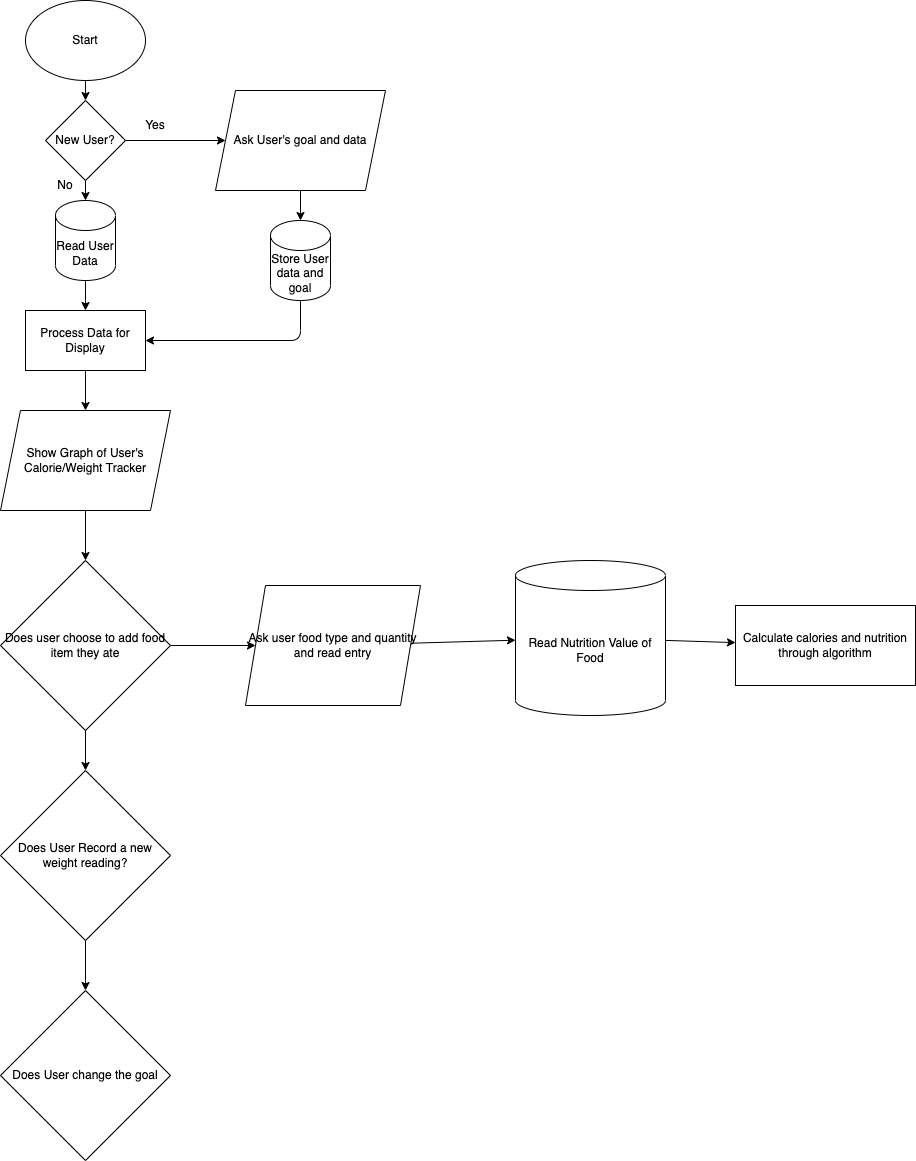

The diagram above was exported from draw.io. Its source (the exported page's mxGraphModel, read from the mxfile embedded in the PNG):
<mxGraphModel dx="688" dy="795" grid="1" gridSize="10" guides="1" tooltips="1" connect="1" arrows="1" fold="1" page="1" pageScale="1" pageWidth="850" pageHeight="1100" math="0" shadow="0">
  <root>
    <mxCell id="0" />
    <mxCell id="1" parent="0" />
    <mxCell id="12" value="" style="edgeStyle=none;html=1;" edge="1" parent="1" source="2" target="11">
      <mxGeometry relative="1" as="geometry" />
    </mxCell>
    <mxCell id="2" value="Start" style="ellipse;whiteSpace=wrap;html=1;" parent="1" vertex="1">
      <mxGeometry x="140" y="70" width="120" height="80" as="geometry" />
    </mxCell>
    <mxCell id="17" value="" style="edgeStyle=none;html=1;" edge="1" parent="1" source="3" target="10">
      <mxGeometry relative="1" as="geometry" />
    </mxCell>
    <mxCell id="3" value="Show Graph of User's Calorie/Weight Tracker" style="shape=parallelogram;perimeter=parallelogramPerimeter;whiteSpace=wrap;html=1;fixedSize=1;" parent="1" vertex="1">
      <mxGeometry x="115" y="480" width="170" height="100" as="geometry" />
    </mxCell>
    <mxCell id="7" value="" style="edgeStyle=none;html=1;" parent="1" source="4" target="3" edge="1">
      <mxGeometry relative="1" as="geometry" />
    </mxCell>
    <mxCell id="4" value="Process Data for Display" style="rounded=0;whiteSpace=wrap;html=1;" parent="1" vertex="1">
      <mxGeometry x="140" y="380" width="120" height="60" as="geometry" />
    </mxCell>
    <mxCell id="8" value="" style="edgeStyle=none;html=1;" parent="1" source="5" target="4" edge="1">
      <mxGeometry relative="1" as="geometry" />
    </mxCell>
    <mxCell id="5" value="Read User Data" style="shape=cylinder3;whiteSpace=wrap;html=1;boundedLbl=1;backgroundOutline=1;size=15;" parent="1" vertex="1">
      <mxGeometry x="170" y="270" width="60" height="80" as="geometry" />
    </mxCell>
    <mxCell id="23" value="" style="edgeStyle=none;html=1;" edge="1" parent="1" source="10" target="22">
      <mxGeometry relative="1" as="geometry" />
    </mxCell>
    <mxCell id="28" value="" style="edgeStyle=none;html=1;" edge="1" parent="1" source="10" target="26">
      <mxGeometry relative="1" as="geometry" />
    </mxCell>
    <mxCell id="10" value="Does user choose to add food item they ate" style="rhombus;whiteSpace=wrap;html=1;" vertex="1" parent="1">
      <mxGeometry x="115" y="630" width="170" height="170" as="geometry" />
    </mxCell>
    <mxCell id="13" value="" style="edgeStyle=none;html=1;" edge="1" parent="1" source="11" target="5">
      <mxGeometry relative="1" as="geometry" />
    </mxCell>
    <mxCell id="11" value="New User?" style="rhombus;whiteSpace=wrap;html=1;" vertex="1" parent="1">
      <mxGeometry x="160" y="170" width="80" height="80" as="geometry" />
    </mxCell>
    <mxCell id="14" value="No" style="text;html=1;strokeColor=none;fillColor=none;align=center;verticalAlign=middle;whiteSpace=wrap;rounded=0;" vertex="1" parent="1">
      <mxGeometry x="150" y="240" width="60" height="30" as="geometry" />
    </mxCell>
    <mxCell id="18" style="edgeStyle=none;html=1;exitX=0;exitY=1;exitDx=0;exitDy=0;entryX=0;entryY=0.5;entryDx=0;entryDy=0;" edge="1" parent="1" source="15" target="16">
      <mxGeometry relative="1" as="geometry" />
    </mxCell>
    <mxCell id="15" value="Yes" style="text;html=1;strokeColor=none;fillColor=none;align=center;verticalAlign=middle;whiteSpace=wrap;rounded=0;" vertex="1" parent="1">
      <mxGeometry x="240" y="180" width="60" height="30" as="geometry" />
    </mxCell>
    <mxCell id="20" style="edgeStyle=none;html=1;exitX=0.5;exitY=1;exitDx=0;exitDy=0;entryX=0.5;entryY=0;entryDx=0;entryDy=0;entryPerimeter=0;" edge="1" parent="1" source="16" target="19">
      <mxGeometry relative="1" as="geometry" />
    </mxCell>
    <mxCell id="16" value="Ask User's goal and data" style="shape=parallelogram;perimeter=parallelogramPerimeter;whiteSpace=wrap;html=1;fixedSize=1;" vertex="1" parent="1">
      <mxGeometry x="330" y="160" width="170" height="100" as="geometry" />
    </mxCell>
    <mxCell id="21" style="edgeStyle=none;html=1;exitX=0.5;exitY=1;exitDx=0;exitDy=0;exitPerimeter=0;entryX=1;entryY=0.5;entryDx=0;entryDy=0;" edge="1" parent="1" source="19" target="4">
      <mxGeometry relative="1" as="geometry">
        <Array as="points">
          <mxPoint x="415" y="410" />
        </Array>
      </mxGeometry>
    </mxCell>
    <mxCell id="19" value="Store User data and goal" style="shape=cylinder3;whiteSpace=wrap;html=1;boundedLbl=1;backgroundOutline=1;size=15;" vertex="1" parent="1">
      <mxGeometry x="385" y="290" width="60" height="80" as="geometry" />
    </mxCell>
    <mxCell id="27" value="" style="edgeStyle=none;html=1;" edge="1" parent="1" source="22" target="24">
      <mxGeometry relative="1" as="geometry" />
    </mxCell>
    <mxCell id="22" value="Does User Record a new weight reading?" style="rhombus;whiteSpace=wrap;html=1;" vertex="1" parent="1">
      <mxGeometry x="115" y="840" width="170" height="170" as="geometry" />
    </mxCell>
    <mxCell id="24" value="Does User change the goal" style="rhombus;whiteSpace=wrap;html=1;" vertex="1" parent="1">
      <mxGeometry x="115" y="1060" width="170" height="170" as="geometry" />
    </mxCell>
    <mxCell id="30" value="" style="edgeStyle=none;html=1;" edge="1" parent="1" source="26" target="29">
      <mxGeometry relative="1" as="geometry" />
    </mxCell>
    <mxCell id="26" value="Ask user food type and quantity and read entry" style="shape=parallelogram;perimeter=parallelogramPerimeter;whiteSpace=wrap;html=1;fixedSize=1;" vertex="1" parent="1">
      <mxGeometry x="360" y="655" width="175" height="120" as="geometry" />
    </mxCell>
    <mxCell id="32" value="" style="edgeStyle=none;html=1;" edge="1" parent="1" source="29" target="31">
      <mxGeometry relative="1" as="geometry" />
    </mxCell>
    <mxCell id="29" value="Read Nutrition Value of Food" style="shape=cylinder3;whiteSpace=wrap;html=1;boundedLbl=1;backgroundOutline=1;size=15;" vertex="1" parent="1">
      <mxGeometry x="630" y="630" width="150" height="155" as="geometry" />
    </mxCell>
    <mxCell id="31" value="Calculate calories and nutrition through algorithm" style="whiteSpace=wrap;html=1;" vertex="1" parent="1">
      <mxGeometry x="850" y="675" width="180" height="80" as="geometry" />
    </mxCell>
  </root>
</mxGraphModel>